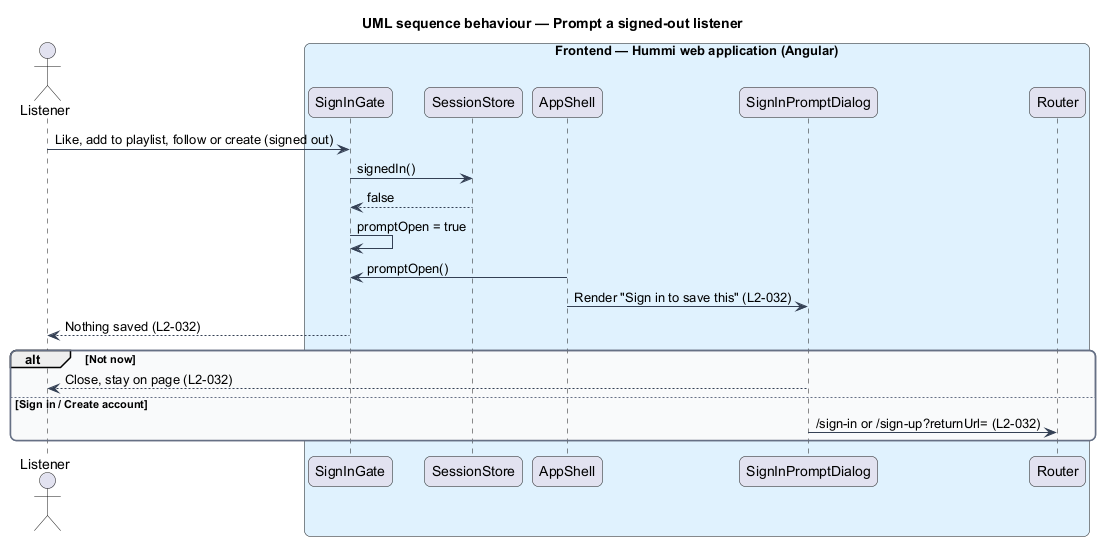

The diagram above was rendered by PlantUML. Its source (embedded in the PNG):
@startuml
title UML sequence behaviour — Prompt a signed-out listener
skinparam backgroundColor #FFFFFF
skinparam shadowing false
skinparam roundcorner 12
skinparam defaultFontName Arial
skinparam ArrowColor #344054
skinparam rectangle {
  BorderColor #344054
  FontColor #101828
}
skinparam package {
  BorderColor #667085
  FontColor #101828
  BackgroundColor #F9FAFB
}
actor "Listener" as u
box "Frontend — Hummi web application (Angular)" #E0F2FE
  participant "SignInGate" as gate
  participant "SessionStore" as session
  participant "AppShell" as dialogs
  participant "SignInPromptDialog" as dlg
  participant "Router" as router
end box
u -> gate : Like, add to playlist, follow or create (signed out)
gate -> session : signedIn()
session --> gate : false
gate -> gate : promptOpen = true
dialogs -> gate : promptOpen()
dialogs -> dlg : Render "Sign in to save this" (L2-032)
gate --> u : Nothing saved (L2-032)
alt Not now
  dlg --> u : Close, stay on page (L2-032)
else Sign in / Create account
  dlg -> router : /sign-in or /sign-up?returnUrl= (L2-032)
end
@enduml